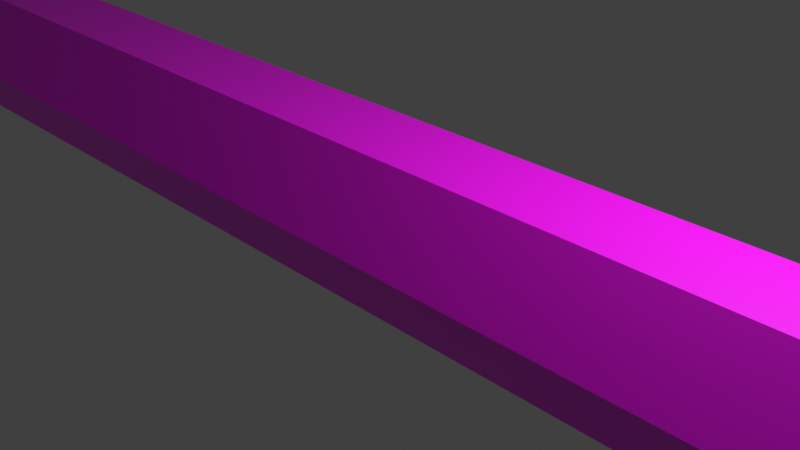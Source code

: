 # Source: untitled.blend  (saved by Blender 3.3.6; exported with 4.5.12 LTS)
import bpy
from mathutils import Matrix  # noqa: F401  (used for matrix-valued properties, if any)

bpy.ops.wm.read_factory_settings(use_empty=True)
scene = bpy.context.scene
scene.name = 'Scene'

# ---- collections
col_collection = bpy.data.collections.new('Collection'); scene.collection.children.link(col_collection)

# ---- images (referenced by path relative to the original .blend; pixels are not part of the script)
import os
ASSET_DIR = os.environ.get("B2B_ASSET_DIR", "")  # directory of the original .blend (textures are referenced by path, not embedded)
HERE = os.path.dirname(os.path.abspath(__file__))  # packed textures are extracted next to this script under _unpacked/

def load_image(name, relpath, width, height, colorspace="sRGB"):
    """Load a texture the original file referenced (path relative to the .blend, or extracted next to this script)."""
    p = next((c for c in (os.path.join(HERE, relpath), os.path.join(ASSET_DIR, relpath)) if relpath and os.path.exists(c)), "")
    if p:
        img = bpy.data.images.load(p, check_existing=True)
        img.name = name
    else:  # same state as the original file: an image datablock whose file is absent (Cycles renders it pink)
        img = bpy.data.images.new(name, width, height)
        img.source = "FILE"
        img.filepath = "//" + (relpath or name)
    img.colorspace_settings.name = colorspace
    return img
img_enemyatk = load_image('enemyAtk', 'enemyAtk.png', 1024, 1024, 'sRGB')

# ---- materials (node trees are filled in below, after node groups)
mat_x = bpy.data.materials.new('マテリアル')
mat_x.use_transparent_shadow = False

# ---- material node trees
mat_x.use_nodes = True; mat_x.node_tree.nodes.clear()
_N = mat_x.node_tree.nodes; _L = mat_x.node_tree.links
n0 = _N.new('ShaderNodeBsdfPrincipled'); n0.name = 'Principled BSDF'; n0.location = (10, 300)
n0.distribution = 'GGX'
n0.subsurface_method = 'RANDOM_WALK_SKIN'
n0.inputs[3].default_value = 1.45
n0.inputs[27].default_value = (0.0, 0.0, 0.0, 1.0)
n0.inputs[28].default_value = 1.0
n1 = _N.new('ShaderNodeOutputMaterial'); n1.name = 'Material Output'; n1.location = (300, 300)
n2 = _N.new('ShaderNodeTexImage'); n2.name = '画像テクスチャ'; n2.location = (-280, 280)
n2.image = img_enemyatk
_L.new(n0.outputs[0], n1.inputs[0])
_L.new(n2.outputs[0], n0.inputs[0])
n1.is_active_output = True

# ---- world
world_world = bpy.data.worlds.new('World'); scene.world = world_world
world_world.use_nodes = True; world_world.node_tree.nodes.clear()
_N = world_world.node_tree.nodes; _L = world_world.node_tree.links
n0 = _N.new('ShaderNodeOutputWorld'); n0.name = 'World Output'; n0.location = (300, 300)
n1 = _N.new('ShaderNodeBackground'); n1.name = 'Background'; n1.location = (10, 300)
n1.inputs[0].default_value = (0.05088, 0.05088, 0.05088, 1.0)
_L.new(n1.outputs[0], n0.inputs[0])
n0.is_active_output = True
world_world.color = (0.05088, 0.05088, 0.05088)
world_world.use_sun_shadow = False
world_world.sun_shadow_jitter_overblur = 0.0

# ---- cameras
cam_camera = bpy.data.cameras.new('Camera')
cam_camera.clip_end = 100.0
cam_camera.ortho_scale = 7.314

# ---- lights
light_light = bpy.data.lights.new('Light', 'POINT')
light_light.transmission_factor = 0.0
light_light.energy = 1000.0
light_light.shadow_soft_size = 0.1
light_light.shadow_maximum_resolution = 0.006
light_light.use_absolute_resolution = True

# ---- meshes
me_x = bpy.data.meshes.new('円柱')
me_x.from_pydata([(0.0, 1.0, -1.0), (0.0, 1.0, 1.0), (0.866, 0.5, -1.0), (0.866, 0.5, 1.0), (0.866, -0.5, -1.0), (0.866, -0.5, 1.0), (0.0, -1.0, -1.0), (0.0, -1.0, 1.0), (-0.866, -0.5, -1.0), (-0.866, -0.5, 1.0), (-0.866, 0.5, -1.0), (-0.866, 0.5, 1.0)], [], [(1, 2, 0), (3, 4, 2), (5, 6, 4), (7, 8, 6), (1, 9, 5), (9, 10, 8), (11, 0, 10), (2, 6, 10), (1, 3, 2), (3, 5, 4), (5, 7, 6), (7, 9, 8), (5, 3, 1), (1, 11, 9), (9, 7, 5), (9, 11, 10), (11, 1, 0), (10, 0, 2), (2, 4, 6), (6, 8, 10)])
_uv = me_x.uv_layers.new(name='UVマップ')
_uv.uv.foreach_set('vector', [0.1181, 0.4726, 0.0, 0.0, 0.1181, 0.0, 1.0, 0.9452, 0.7637, 0.4726, 1.0, 0.4726, 0.7637, 0.9452, 0.6456, 0.4726, 0.7637, 0.4726, 0.6456, 0.9452, 0.4093, 0.4726, 0.6456, 0.4726, 0.4726, 0.1181, 0.8819, 0.1181, 0.6772, 0.4726, 0.4726, 0.4726, 0.3544, 0.0, 0.4726, 0.0, 0.3544, 0.4726, 0.1181, 0.0, 0.3544, 0.0, 0.2046, 0.4726, 0.4093, 0.827, 0.0, 0.827, 0.1181, 0.4726, 0.0, 0.4726, 0.0, 0.0, 1.0, 0.9452, 0.7637, 0.9452, 0.7637, 0.4726, 0.7637, 0.9452, 0.6456, 0.9452, 0.6456, 0.4726, 0.6456, 0.9452, 0.4093, 0.9452, 0.4093, 0.4726, 0.6772, 0.4726, 0.4726, 0.3544, 0.4726, 0.1181, 0.4726, 0.1181, 0.6772, 0.0, 0.8819, 0.1181, 0.8819, 0.1181, 0.8819, 0.3544, 0.6772, 0.4726, 0.4726, 0.4726, 0.3544, 0.4726, 0.3544, 0.0, 0.3544, 0.4726, 0.1181, 0.4726, 0.1181, 0.0, 0.0, 0.827, 0.0, 0.5907, 0.2046, 0.4726, 0.2046, 0.4726, 0.4093, 0.5907, 0.4093, 0.827, 0.4093, 0.827, 0.2046, 0.9452, 0.0, 0.827])
me_x.materials.append(mat_x)
me_x.update()

# ---- objects
ob_light = bpy.data.objects.new('Light', light_light)
ob_camera = bpy.data.objects.new('Camera', cam_camera)
ob_x = bpy.data.objects.new('円柱', me_x)

# ---- transforms, parenting, visibility, modifiers, constraints
ob_light.location = (4.076, 1.005, 5.904)
ob_light.rotation_euler = (0.6503, 0.05522, 1.866)
ob_light.lock_rotations_4d = False
ob_light.empty_display_type = 'ARROWS'
ob_light.color = (0.0, 0.0, 0.0, 0.0)
ob_light.lineart.crease_threshold = 0.0
ob_camera.location = (7.359, -6.926, 4.958)
ob_camera.rotation_euler = (1.109, 0.0, 0.8149)
ob_camera.lock_rotations_4d = False
ob_camera.empty_display_type = 'ARROWS'
ob_camera.color = (0.0, 0.0, 0.0, 0.0)
ob_camera.display_type = 'WIRE'
ob_camera.lineart.crease_threshold = 0.0
ob_x.location = (0.0, 0.0, 0.0)
ob_x.rotation_euler = (0.0, 1.571, 0.0)
ob_x.scale = (1.0, 1.0, 10.0)

# ---- collection membership
col_collection.objects.link(ob_light)
col_collection.objects.link(ob_camera)
col_collection.objects.link(ob_x)

# ---- scene / render settings (as saved in the file)
scene.camera = ob_camera
scene.frame_start = 1; scene.frame_end = 250; scene.frame_set(1)
scene.render.engine = 'BLENDER_EEVEE_NEXT'
scene.cycles.sampling_pattern = 'TABULATED_SOBOL'
scene.cycles.use_light_tree = False
scene.view_settings.view_transform = 'Standard'
bpy.context.view_layer.update()
